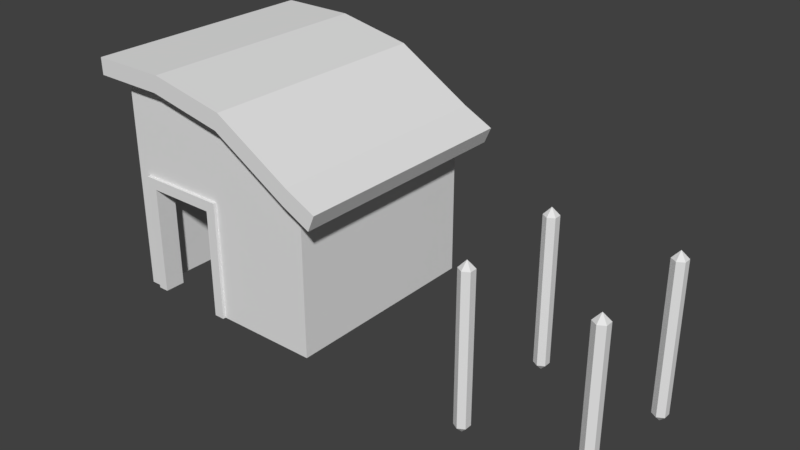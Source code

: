 # Source: Badhut.blend  (saved by Blender 2.77.0; exported with 4.5.12 LTS)
import bpy
from mathutils import Matrix  # noqa: F401  (used for matrix-valued properties, if any)

bpy.ops.wm.read_factory_settings(use_empty=True)
scene = bpy.context.scene
scene.name = 'Scene'

# ---- collections
col_collection_1 = bpy.data.collections.new('Collection 1'); scene.collection.children.link(col_collection_1)

# ---- world
world_world = bpy.data.worlds.new('World'); scene.world = world_world
world_world.color = (0.05088, 0.05088, 0.05088)
world_world.use_sun_shadow = False
world_world.sun_shadow_jitter_overblur = 0.0
world_world.cycles.sampling_method = 'MANUAL'

# ---- meshes
me_cube_018 = bpy.data.meshes.new('Cube.018')
me_cube_018.from_pydata([(-6.9, -5.484e-07, 6.9), (-6.9, 14.77, 6.9), (-6.9, 5.484e-07, -6.9), (-6.9, 14.77, -6.9), (6.9, -5.484e-07, 6.9), (6.9, 10.65, 6.9), (6.9, 5.484e-07, -6.9), (6.9, 10.65, -6.9), (-5.3, -5.484e-07, 6.9), (-0.7, -5.484e-07, 6.9), (-0.7, 7.133, 6.9), (-5.3, 7.133, 6.9), (-5.3, -5.484e-07, 5.75), (-0.7, -5.484e-07, 5.75), (-0.7, 7.133, 5.75), (-5.3, 7.133, 5.75), (-9.149e-16, 14.32, 6.9), (-9.149e-16, 14.32, -6.9), (6.9, 11.2, 7.9), (6.9, 11.2, -7.9), (1.9, 14.2, 7.9), (-3.1, 15.2, -7.9), (-3.1, 15.2, 7.9), (1.9, 14.2, -7.9), (-8.1, 15.2, 7.9), (-8.1, 15.2, -7.9), (8.9, 10.2, 7.9), (8.9, 10.2, -7.9), (8.449, 9.147, 7.9), (8.449, 9.147, -7.9), (6.614, 10.08, 7.9), (6.614, 10.08, -7.9), (1.614, 13.08, 7.9), (1.614, 13.08, -7.9), (-3.386, 14.08, 7.9), (-3.386, 14.08, -7.9), (-8.078, 14.11, 7.9), (-8.078, 14.11, -7.9), (-5.3, -5.635e-07, 7.1), (-0.7, -5.635e-07, 7.1), (-0.7, 7.133, 7.1), (-5.3, 7.133, 7.1), (-5.99, 6.04e-08, 7.1), (-0.01, 6.04e-08, 7.1), (-0.01, 7.847, 7.1), (-5.99, 7.847, 7.1), (-5.99, 1.51e-07, 5.9), (-0.01, 1.51e-07, 5.9), (-0.01, 7.847, 5.9), (-5.99, 7.847, 5.9), (6.3, -5.484e-07, 5.75), (6.3, 7.133, 5.75), (-6.3, -5.484e-07, 5.75), (-6.3, 7.133, 5.75), (6.3, 10.13, 5.75), (-6.3, 13.13, 5.75), (-6.3, 3.576e-07, -6.25), (-6.3, 7.133, -6.25), (-6.3, 13.13, -6.25), (6.3, 3.576e-07, -6.25), (6.3, 7.133, -6.25), (6.3, 10.13, -6.25)], [], [(1, 3, 2, 0), (2, 3, 17, 7, 6), (8, 12, 15, 11), (9, 10, 14, 13), (18, 20, 22, 24, 36, 34, 32, 30, 28, 26), (10, 11, 15, 14), (1, 0, 8, 11, 10, 9, 4, 5, 16), (7, 5, 4, 6), (13, 14, 51, 50), (21, 23, 19, 27, 29, 31, 33, 35, 37, 25), (18, 19, 23, 20), (20, 23, 21, 22), (22, 21, 25, 24), (19, 18, 26, 27), (29, 28, 30, 31), (27, 26, 28, 29), (31, 30, 32, 33), (33, 32, 34, 35), (35, 34, 36, 37), (24, 25, 37, 36), (40, 10, 9, 39), (11, 10, 40, 41), (41, 38, 8, 11), (40, 44, 45, 41), (41, 45, 42, 38), (39, 43, 44, 40), (44, 48, 49, 45), (45, 49, 46, 42), (43, 47, 48, 44), (15, 12, 52, 53), (51, 53, 55, 54), (55, 53, 57, 58), (53, 52, 56, 57), (51, 54, 61, 60), (50, 51, 60, 59), (57, 60, 61, 58), (56, 59, 60, 57), (54, 55, 58, 61)])
me_cube_018.use_remesh_preserve_volume = False
me_cube_018.use_remesh_preserve_attributes = False
me_cube_018.use_mirror_vertex_groups = False
me_cube_018.update()
me_frame = bpy.data.meshes.new('Frame')
me_frame.from_pydata([(-4.0, -2.0, 3.5), (-4.433, -2.0, 3.75), (-4.433, -2.0, 4.25), (-4.0, -2.0, 4.5), (-3.567, -2.0, 4.25), (-3.567, -2.0, 3.75), (-4.0, 8.0, 3.5), (-4.433, 8.0, 3.75), (-4.433, 8.0, 4.25), (-4.0, 8.0, 4.5), (-3.567, 8.0, 4.25), (-3.567, 8.0, 3.75), (-4.0, 8.5, 4.0), (-4.0, -2.5, 4.0), (4.433, -2.0, -3.75), (4.0, -2.0, -3.5), (3.567, -2.0, -3.75), (3.567, -2.0, -4.25), (4.0, -2.0, -4.5), (4.433, -2.0, -4.25), (4.0, 8.0, -4.5), (3.567, 8.0, -4.25), (3.567, 8.0, -3.75), (4.0, 8.0, -3.5), (4.433, 8.0, -3.75), (4.433, 8.0, -4.25), (4.0, 8.5, -4.0), (4.0, -2.5, -4.0), (-3.567, -2.0, -3.75), (-4.0, -2.0, -3.5), (-4.433, -2.0, -3.75), (-4.433, -2.0, -4.25), (-4.0, -2.0, -4.5), (-3.567, -2.0, -4.25), (-4.0, 8.0, -4.5), (-4.433, 8.0, -4.25), (-4.433, 8.0, -3.75), (-4.0, 8.0, -3.5), (-3.567, 8.0, -3.75), (-3.567, 8.0, -4.25), (-4.0, 8.5, -4.0), (-4.0, -2.5, -4.0), (4.433, -2.0, 4.25), (4.0, -2.0, 4.5), (3.567, -2.0, 4.25), (3.567, -2.0, 3.75), (4.0, -2.0, 3.5), (4.433, -2.0, 3.75), (4.0, 8.0, 3.5), (3.567, 8.0, 3.75), (3.567, 8.0, 4.25), (4.0, 8.0, 4.5), (4.433, 8.0, 4.25), (4.433, 8.0, 3.75), (4.0, 8.5, 4.0), (4.0, -2.5, 4.0)], [], [(2, 8, 7, 1), (5, 11, 10, 4), (3, 9, 8, 2), (1, 7, 6, 0), (0, 6, 11, 5), (4, 10, 9, 3), (11, 12, 10), (9, 12, 8), (7, 12, 6), (6, 12, 11), (10, 12, 9), (8, 12, 7), (1, 13, 2), (4, 13, 5), (2, 13, 3), (0, 13, 1), (5, 13, 0), (3, 13, 4), (16, 22, 21, 17), (19, 25, 24, 14), (15, 23, 22, 16), (17, 21, 20, 18), (18, 20, 25, 19), (14, 24, 23, 15), (25, 26, 24), (23, 26, 22), (21, 26, 20), (20, 26, 25), (24, 26, 23), (22, 26, 21), (17, 27, 16), (14, 27, 19), (16, 27, 15), (18, 27, 17), (19, 27, 18), (15, 27, 14), (30, 36, 35, 31), (33, 39, 38, 28), (29, 37, 36, 30), (31, 35, 34, 32), (32, 34, 39, 33), (28, 38, 37, 29), (39, 40, 38), (37, 40, 36), (35, 40, 34), (34, 40, 39), (38, 40, 37), (36, 40, 35), (31, 41, 30), (28, 41, 33), (30, 41, 29), (32, 41, 31), (33, 41, 32), (29, 41, 28), (44, 50, 49, 45), (47, 53, 52, 42), (43, 51, 50, 44), (45, 49, 48, 46), (46, 48, 53, 47), (42, 52, 51, 43), (53, 54, 52), (51, 54, 50), (49, 54, 48), (48, 54, 53), (52, 54, 51), (50, 54, 49), (45, 55, 44), (42, 55, 47), (44, 55, 43), (46, 55, 45), (47, 55, 46), (43, 55, 42)])
me_frame.use_remesh_preserve_volume = False
me_frame.use_remesh_preserve_attributes = False
me_frame.use_mirror_vertex_groups = False
me_frame.update()

# ---- objects
ob_cube_009 = bpy.data.objects.new('Cube.009', me_cube_018)
ob_frame = bpy.data.objects.new('Frame', me_frame)

# ---- transforms, parenting, visibility, modifiers, constraints
ob_cube_009.location = (-20.0, 0.0, 0.0)
ob_cube_009.rotation_euler = (1.571, 2.22e-16, 2.22e-16)
ob_cube_009.lineart.crease_threshold = 0.0
ob_frame.location = (0.0, 0.0, 0.0)
ob_frame.rotation_euler = (1.571, 2.22e-16, 2.22e-16)
ob_frame.lineart.crease_threshold = 0.0

# ---- collection membership
col_collection_1.objects.link(ob_cube_009)
col_collection_1.objects.link(ob_frame)

# ---- scene / render settings (as saved in the file)
scene.frame_start = 1; scene.frame_end = 250; scene.frame_set(1)
scene.render.engine = 'BLENDER_EEVEE_NEXT'
scene.render.resolution_percentage = 50
scene.render.dither_intensity = 0.0
scene.cycles.use_denoising = False
scene.cycles.samples = 128
scene.cycles.sampling_pattern = 'TABULATED_SOBOL'
scene.cycles.light_sampling_threshold = 0.0
scene.cycles.use_adaptive_sampling = False
scene.cycles.use_light_tree = False
scene.cycles.blur_glossy = 0.0
scene.cycles.sample_clamp_indirect = 0.0
scene.view_settings.view_transform = 'Standard'
bpy.context.view_layer.update()

# ---- added for rendering (the .blend has no active camera and no usable light): camera, sun
cam_auto = bpy.data.cameras.new('AutoCamera')
cam_auto.lens = 50.0
cam_auto.sensor_width = 36.0
cam_auto.clip_end = 1000.0
ob_auto_camera = bpy.data.objects.new('AutoCamera', cam_auto)
scene.collection.objects.link(ob_auto_camera)
ob_auto_camera.location = (25.4213, -44.7058, 36.1539)
ob_auto_camera.rotation_euler = (1.09748, -7.21219e-08, 0.694738)
scene.camera = ob_auto_camera
light_auto_sun = bpy.data.lights.new('AutoSun', 'SUN')
light_auto_sun.energy = 3.0
light_auto_sun.angle = 0.0523599
ob_auto_sun = bpy.data.objects.new('AutoSun', light_auto_sun)
scene.collection.objects.link(ob_auto_sun)
ob_auto_sun.rotation_euler = (0.872665, 0.174533, 0.523599)
bpy.context.view_layer.update()
